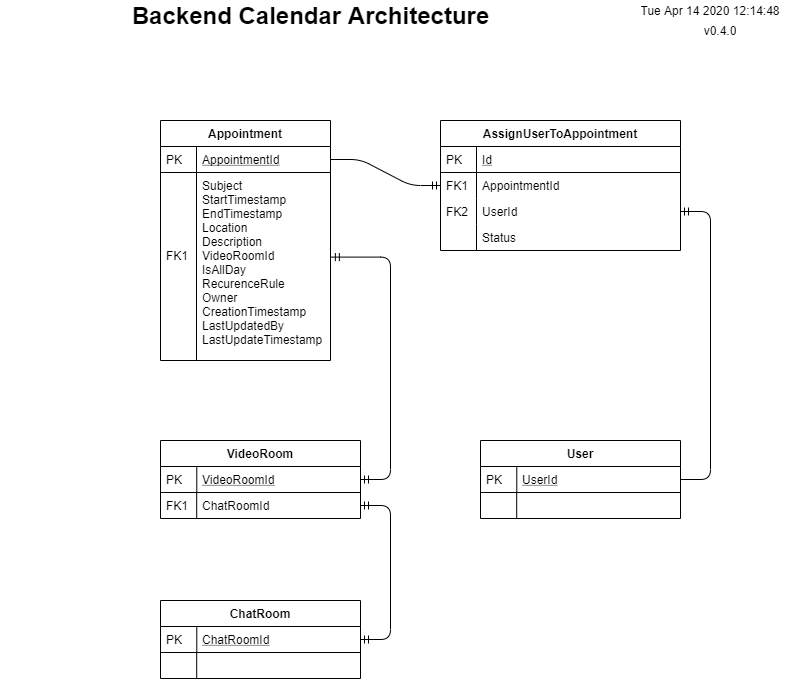

The diagram above was exported from draw.io. Its source (the exported page's mxGraphModel, read from the mxfile embedded in the PNG):
<mxGraphModel dx="1038" dy="548" grid="1" gridSize="10" guides="1" tooltips="1" connect="1" arrows="1" fold="1" page="1" pageScale="1" pageWidth="827" pageHeight="1169" math="0" shadow="0">
  <root>
    <mxCell id="WIyWlLk6GJQsqaUBKTNV-0" />
    <mxCell id="WIyWlLk6GJQsqaUBKTNV-1" parent="WIyWlLk6GJQsqaUBKTNV-0" />
    <mxCell id="zkfFHV4jXpPFQw0GAbJ--51" value="Appointment" style="swimlane;fontStyle=1;childLayout=stackLayout;horizontal=1;startSize=26;horizontalStack=0;resizeParent=1;resizeLast=0;collapsible=1;marginBottom=0;rounded=0;shadow=0;strokeWidth=1;" parent="WIyWlLk6GJQsqaUBKTNV-1" vertex="1">
      <mxGeometry x="160" y="120" width="170" height="240" as="geometry">
        <mxRectangle x="20" y="80" width="160" height="26" as="alternateBounds" />
      </mxGeometry>
    </mxCell>
    <mxCell id="zkfFHV4jXpPFQw0GAbJ--52" value="AppointmentId" style="shape=partialRectangle;top=0;left=0;right=0;bottom=1;align=left;verticalAlign=top;fillColor=none;spacingLeft=40;spacingRight=4;overflow=hidden;rotatable=0;points=[[0,0.5],[1,0.5]];portConstraint=eastwest;dropTarget=0;rounded=0;shadow=0;strokeWidth=1;fontStyle=4" parent="zkfFHV4jXpPFQw0GAbJ--51" vertex="1">
      <mxGeometry y="26" width="170" height="26" as="geometry" />
    </mxCell>
    <mxCell id="zkfFHV4jXpPFQw0GAbJ--53" value="PK" style="shape=partialRectangle;top=0;left=0;bottom=0;fillColor=none;align=left;verticalAlign=top;spacingLeft=4;spacingRight=4;overflow=hidden;rotatable=0;points=[];portConstraint=eastwest;part=1;" parent="zkfFHV4jXpPFQw0GAbJ--52" vertex="1" connectable="0">
      <mxGeometry width="36" height="26" as="geometry" />
    </mxCell>
    <mxCell id="zkfFHV4jXpPFQw0GAbJ--54" value="Subject&#10;StartTimestamp&#10;EndTimestamp&#10;Location&#10;Description&#10;VideoRoomId&#10;IsAllDay&#10;RecurenceRule&#10;Owner&#10;CreationTimestamp&#10;LastUpdatedBy&#10;LastUpdateTimestamp&#10;" style="shape=partialRectangle;top=0;left=0;right=0;bottom=0;align=left;verticalAlign=top;fillColor=none;spacingLeft=40;spacingRight=4;overflow=hidden;rotatable=0;points=[[0,0.5],[1,0.5]];portConstraint=eastwest;dropTarget=0;rounded=0;shadow=0;strokeWidth=1;" parent="zkfFHV4jXpPFQw0GAbJ--51" vertex="1">
      <mxGeometry y="52" width="170" height="188" as="geometry" />
    </mxCell>
    <mxCell id="zkfFHV4jXpPFQw0GAbJ--55" value="&#10;&#10;&#10;&#10;&#10;FK1" style="shape=partialRectangle;top=0;left=0;bottom=0;fillColor=none;align=left;verticalAlign=top;spacingLeft=4;spacingRight=4;overflow=hidden;rotatable=0;points=[];portConstraint=eastwest;part=1;" parent="zkfFHV4jXpPFQw0GAbJ--54" vertex="1" connectable="0">
      <mxGeometry width="36" height="188.00000000000003" as="geometry" />
    </mxCell>
    <mxCell id="GIATgUhX41wpnzbBtfKV-0" value="Backend Calendar Architecture" style="text;strokeColor=none;fillColor=none;html=1;fontSize=24;fontStyle=1;verticalAlign=middle;align=center;" parent="WIyWlLk6GJQsqaUBKTNV-1" vertex="1">
      <mxGeometry width="620" height="30" as="geometry" />
    </mxCell>
    <UserObject label="%date{ddd mmm dd yyyy HH:MM:ss}%" placeholders="1" id="GIATgUhX41wpnzbBtfKV-1">
      <mxCell style="text;html=1;strokeColor=none;fillColor=none;align=center;verticalAlign=middle;whiteSpace=wrap;overflow=hidden;" parent="WIyWlLk6GJQsqaUBKTNV-1" vertex="1">
        <mxGeometry x="630" width="160" height="20" as="geometry" />
      </mxCell>
    </UserObject>
    <UserObject label="v0.4.0" placeholders="1" name="Variable" id="GIATgUhX41wpnzbBtfKV-2">
      <mxCell style="text;html=1;strokeColor=none;fillColor=none;align=center;verticalAlign=middle;whiteSpace=wrap;overflow=hidden;" parent="WIyWlLk6GJQsqaUBKTNV-1" vertex="1">
        <mxGeometry x="680" y="20" width="80" height="20" as="geometry" />
      </mxCell>
    </UserObject>
    <mxCell id="4PrKjLfKJxAvUVSXRBwQ-0" value="AssignUserToAppointment" style="swimlane;fontStyle=1;childLayout=stackLayout;horizontal=1;startSize=26;horizontalStack=0;resizeParent=1;resizeLast=0;collapsible=1;marginBottom=0;rounded=0;shadow=0;strokeWidth=1;" parent="WIyWlLk6GJQsqaUBKTNV-1" vertex="1">
      <mxGeometry x="440" y="120" width="240" height="130" as="geometry">
        <mxRectangle x="260" y="270" width="160" height="26" as="alternateBounds" />
      </mxGeometry>
    </mxCell>
    <mxCell id="4PrKjLfKJxAvUVSXRBwQ-1" value="Id" style="shape=partialRectangle;top=0;left=0;right=0;bottom=1;align=left;verticalAlign=top;fillColor=none;spacingLeft=40;spacingRight=4;overflow=hidden;rotatable=0;points=[[0,0.5],[1,0.5]];portConstraint=eastwest;dropTarget=0;rounded=0;shadow=0;strokeWidth=1;fontStyle=4" parent="4PrKjLfKJxAvUVSXRBwQ-0" vertex="1">
      <mxGeometry y="26" width="240" height="26" as="geometry" />
    </mxCell>
    <mxCell id="4PrKjLfKJxAvUVSXRBwQ-2" value="PK" style="shape=partialRectangle;top=0;left=0;bottom=0;fillColor=none;align=left;verticalAlign=top;spacingLeft=4;spacingRight=4;overflow=hidden;rotatable=0;points=[];portConstraint=eastwest;part=1;" parent="4PrKjLfKJxAvUVSXRBwQ-1" vertex="1" connectable="0">
      <mxGeometry width="36" height="26" as="geometry" />
    </mxCell>
    <mxCell id="4PrKjLfKJxAvUVSXRBwQ-3" value="AppointmentId" style="shape=partialRectangle;top=0;left=0;right=0;bottom=0;align=left;verticalAlign=top;fillColor=none;spacingLeft=40;spacingRight=4;overflow=hidden;rotatable=0;points=[[0,0.5],[1,0.5]];portConstraint=eastwest;dropTarget=0;rounded=0;shadow=0;strokeWidth=1;" parent="4PrKjLfKJxAvUVSXRBwQ-0" vertex="1">
      <mxGeometry y="52" width="240" height="26" as="geometry" />
    </mxCell>
    <mxCell id="4PrKjLfKJxAvUVSXRBwQ-4" value="FK1" style="shape=partialRectangle;top=0;left=0;bottom=0;fillColor=none;align=left;verticalAlign=top;spacingLeft=4;spacingRight=4;overflow=hidden;rotatable=0;points=[];portConstraint=eastwest;part=1;" parent="4PrKjLfKJxAvUVSXRBwQ-3" vertex="1" connectable="0">
      <mxGeometry width="36" height="26" as="geometry" />
    </mxCell>
    <mxCell id="4PrKjLfKJxAvUVSXRBwQ-5" value="UserId" style="shape=partialRectangle;top=0;left=0;right=0;bottom=0;align=left;verticalAlign=top;fillColor=none;spacingLeft=40;spacingRight=4;overflow=hidden;rotatable=0;points=[[0,0.5],[1,0.5]];portConstraint=eastwest;dropTarget=0;rounded=0;shadow=0;strokeWidth=1;" parent="4PrKjLfKJxAvUVSXRBwQ-0" vertex="1">
      <mxGeometry y="78" width="240" height="26" as="geometry" />
    </mxCell>
    <mxCell id="4PrKjLfKJxAvUVSXRBwQ-6" value="FK2" style="shape=partialRectangle;top=0;left=0;bottom=0;fillColor=none;align=left;verticalAlign=top;spacingLeft=4;spacingRight=4;overflow=hidden;rotatable=0;points=[];portConstraint=eastwest;part=1;" parent="4PrKjLfKJxAvUVSXRBwQ-5" vertex="1" connectable="0">
      <mxGeometry width="36" height="26" as="geometry" />
    </mxCell>
    <mxCell id="yVRr6M9g7rGiZ7vtkumb-4" value="Status" style="shape=partialRectangle;top=0;left=0;right=0;bottom=0;align=left;verticalAlign=top;fillColor=none;spacingLeft=40;spacingRight=4;overflow=hidden;rotatable=0;points=[[0,0.5],[1,0.5]];portConstraint=eastwest;dropTarget=0;rounded=0;shadow=0;strokeWidth=1;" vertex="1" parent="4PrKjLfKJxAvUVSXRBwQ-0">
      <mxGeometry y="104" width="240" height="26" as="geometry" />
    </mxCell>
    <mxCell id="yVRr6M9g7rGiZ7vtkumb-5" value="" style="shape=partialRectangle;top=0;left=0;bottom=0;fillColor=none;align=left;verticalAlign=top;spacingLeft=4;spacingRight=4;overflow=hidden;rotatable=0;points=[];portConstraint=eastwest;part=1;" vertex="1" connectable="0" parent="yVRr6M9g7rGiZ7vtkumb-4">
      <mxGeometry width="36" height="26" as="geometry" />
    </mxCell>
    <mxCell id="4PrKjLfKJxAvUVSXRBwQ-8" value="User" style="swimlane;fontStyle=1;childLayout=stackLayout;horizontal=1;startSize=26;horizontalStack=0;resizeParent=1;resizeLast=0;collapsible=1;marginBottom=0;rounded=0;shadow=0;strokeWidth=1;" parent="WIyWlLk6GJQsqaUBKTNV-1" vertex="1">
      <mxGeometry x="480" y="440" width="200" height="78" as="geometry">
        <mxRectangle x="20" y="80" width="160" height="26" as="alternateBounds" />
      </mxGeometry>
    </mxCell>
    <mxCell id="4PrKjLfKJxAvUVSXRBwQ-9" value="UserId" style="shape=partialRectangle;top=0;left=0;right=0;bottom=1;align=left;verticalAlign=top;fillColor=none;spacingLeft=40;spacingRight=4;overflow=hidden;rotatable=0;points=[[0,0.5],[1,0.5]];portConstraint=eastwest;dropTarget=0;rounded=0;shadow=0;strokeWidth=1;fontStyle=4" parent="4PrKjLfKJxAvUVSXRBwQ-8" vertex="1">
      <mxGeometry y="26" width="200" height="26" as="geometry" />
    </mxCell>
    <mxCell id="4PrKjLfKJxAvUVSXRBwQ-10" value="PK" style="shape=partialRectangle;top=0;left=0;bottom=0;fillColor=none;align=left;verticalAlign=top;spacingLeft=4;spacingRight=4;overflow=hidden;rotatable=0;points=[];portConstraint=eastwest;part=1;" parent="4PrKjLfKJxAvUVSXRBwQ-9" vertex="1" connectable="0">
      <mxGeometry width="36.281179138321995" height="26" as="geometry" />
    </mxCell>
    <mxCell id="4PrKjLfKJxAvUVSXRBwQ-11" value="" style="shape=partialRectangle;top=0;left=0;right=0;bottom=0;align=left;verticalAlign=top;fillColor=none;spacingLeft=40;spacingRight=4;overflow=hidden;rotatable=0;points=[[0,0.5],[1,0.5]];portConstraint=eastwest;dropTarget=0;rounded=0;shadow=0;strokeWidth=1;" parent="4PrKjLfKJxAvUVSXRBwQ-8" vertex="1">
      <mxGeometry y="52" width="200" height="26" as="geometry" />
    </mxCell>
    <mxCell id="4PrKjLfKJxAvUVSXRBwQ-12" value="" style="shape=partialRectangle;top=0;left=0;bottom=0;fillColor=none;align=left;verticalAlign=top;spacingLeft=4;spacingRight=4;overflow=hidden;rotatable=0;points=[];portConstraint=eastwest;part=1;" parent="4PrKjLfKJxAvUVSXRBwQ-11" vertex="1" connectable="0">
      <mxGeometry width="36.19047619047619" height="26" as="geometry" />
    </mxCell>
    <mxCell id="yVRr6M9g7rGiZ7vtkumb-6" value="VideoRoom" style="swimlane;fontStyle=1;childLayout=stackLayout;horizontal=1;startSize=26;horizontalStack=0;resizeParent=1;resizeLast=0;collapsible=1;marginBottom=0;rounded=0;shadow=0;strokeWidth=1;" vertex="1" parent="WIyWlLk6GJQsqaUBKTNV-1">
      <mxGeometry x="160" y="440" width="200" height="78" as="geometry">
        <mxRectangle x="20" y="80" width="160" height="26" as="alternateBounds" />
      </mxGeometry>
    </mxCell>
    <mxCell id="yVRr6M9g7rGiZ7vtkumb-7" value="VideoRoomId" style="shape=partialRectangle;top=0;left=0;right=0;bottom=1;align=left;verticalAlign=top;fillColor=none;spacingLeft=40;spacingRight=4;overflow=hidden;rotatable=0;points=[[0,0.5],[1,0.5]];portConstraint=eastwest;dropTarget=0;rounded=0;shadow=0;strokeWidth=1;fontStyle=4" vertex="1" parent="yVRr6M9g7rGiZ7vtkumb-6">
      <mxGeometry y="26" width="200" height="26" as="geometry" />
    </mxCell>
    <mxCell id="yVRr6M9g7rGiZ7vtkumb-8" value="PK" style="shape=partialRectangle;top=0;left=0;bottom=0;fillColor=none;align=left;verticalAlign=top;spacingLeft=4;spacingRight=4;overflow=hidden;rotatable=0;points=[];portConstraint=eastwest;part=1;" vertex="1" connectable="0" parent="yVRr6M9g7rGiZ7vtkumb-7">
      <mxGeometry width="36.281179138321995" height="26" as="geometry" />
    </mxCell>
    <mxCell id="yVRr6M9g7rGiZ7vtkumb-9" value="ChatRoomId" style="shape=partialRectangle;top=0;left=0;right=0;bottom=0;align=left;verticalAlign=top;fillColor=none;spacingLeft=40;spacingRight=4;overflow=hidden;rotatable=0;points=[[0,0.5],[1,0.5]];portConstraint=eastwest;dropTarget=0;rounded=0;shadow=0;strokeWidth=1;" vertex="1" parent="yVRr6M9g7rGiZ7vtkumb-6">
      <mxGeometry y="52" width="200" height="26" as="geometry" />
    </mxCell>
    <mxCell id="yVRr6M9g7rGiZ7vtkumb-10" value="FK1" style="shape=partialRectangle;top=0;left=0;bottom=0;fillColor=none;align=left;verticalAlign=top;spacingLeft=4;spacingRight=4;overflow=hidden;rotatable=0;points=[];portConstraint=eastwest;part=1;" vertex="1" connectable="0" parent="yVRr6M9g7rGiZ7vtkumb-9">
      <mxGeometry width="36.19047619047619" height="26" as="geometry" />
    </mxCell>
    <mxCell id="yVRr6M9g7rGiZ7vtkumb-11" value="ChatRoom" style="swimlane;fontStyle=1;childLayout=stackLayout;horizontal=1;startSize=26;horizontalStack=0;resizeParent=1;resizeLast=0;collapsible=1;marginBottom=0;rounded=0;shadow=0;strokeWidth=1;" vertex="1" parent="WIyWlLk6GJQsqaUBKTNV-1">
      <mxGeometry x="160" y="600" width="200" height="78" as="geometry">
        <mxRectangle x="20" y="80" width="160" height="26" as="alternateBounds" />
      </mxGeometry>
    </mxCell>
    <mxCell id="yVRr6M9g7rGiZ7vtkumb-12" value="ChatRoomId" style="shape=partialRectangle;top=0;left=0;right=0;bottom=1;align=left;verticalAlign=top;fillColor=none;spacingLeft=40;spacingRight=4;overflow=hidden;rotatable=0;points=[[0,0.5],[1,0.5]];portConstraint=eastwest;dropTarget=0;rounded=0;shadow=0;strokeWidth=1;fontStyle=4" vertex="1" parent="yVRr6M9g7rGiZ7vtkumb-11">
      <mxGeometry y="26" width="200" height="26" as="geometry" />
    </mxCell>
    <mxCell id="yVRr6M9g7rGiZ7vtkumb-13" value="PK" style="shape=partialRectangle;top=0;left=0;bottom=0;fillColor=none;align=left;verticalAlign=top;spacingLeft=4;spacingRight=4;overflow=hidden;rotatable=0;points=[];portConstraint=eastwest;part=1;" vertex="1" connectable="0" parent="yVRr6M9g7rGiZ7vtkumb-12">
      <mxGeometry width="36.281179138321995" height="26" as="geometry" />
    </mxCell>
    <mxCell id="yVRr6M9g7rGiZ7vtkumb-14" value="" style="shape=partialRectangle;top=0;left=0;right=0;bottom=0;align=left;verticalAlign=top;fillColor=none;spacingLeft=40;spacingRight=4;overflow=hidden;rotatable=0;points=[[0,0.5],[1,0.5]];portConstraint=eastwest;dropTarget=0;rounded=0;shadow=0;strokeWidth=1;" vertex="1" parent="yVRr6M9g7rGiZ7vtkumb-11">
      <mxGeometry y="52" width="200" height="26" as="geometry" />
    </mxCell>
    <mxCell id="yVRr6M9g7rGiZ7vtkumb-15" value="" style="shape=partialRectangle;top=0;left=0;bottom=0;fillColor=none;align=left;verticalAlign=top;spacingLeft=4;spacingRight=4;overflow=hidden;rotatable=0;points=[];portConstraint=eastwest;part=1;" vertex="1" connectable="0" parent="yVRr6M9g7rGiZ7vtkumb-14">
      <mxGeometry width="36.19047619047619" height="26" as="geometry" />
    </mxCell>
    <mxCell id="yVRr6M9g7rGiZ7vtkumb-16" value="" style="edgeStyle=entityRelationEdgeStyle;fontSize=12;html=1;endArrow=ERmandOne;entryX=0;entryY=0.5;entryDx=0;entryDy=0;exitX=1;exitY=0.5;exitDx=0;exitDy=0;" edge="1" parent="WIyWlLk6GJQsqaUBKTNV-1" source="zkfFHV4jXpPFQw0GAbJ--52" target="4PrKjLfKJxAvUVSXRBwQ-3">
      <mxGeometry width="100" height="100" relative="1" as="geometry">
        <mxPoint x="360" y="140" as="sourcePoint" />
        <mxPoint x="460" y="320" as="targetPoint" />
      </mxGeometry>
    </mxCell>
    <mxCell id="yVRr6M9g7rGiZ7vtkumb-19" value="" style="edgeStyle=entityRelationEdgeStyle;fontSize=12;html=1;endArrow=ERmandOne;startArrow=ERmandOne;exitX=1.005;exitY=0.45;exitDx=0;exitDy=0;exitPerimeter=0;" edge="1" parent="WIyWlLk6GJQsqaUBKTNV-1" source="zkfFHV4jXpPFQw0GAbJ--54" target="yVRr6M9g7rGiZ7vtkumb-7">
      <mxGeometry width="100" height="100" relative="1" as="geometry">
        <mxPoint x="245" y="400" as="sourcePoint" />
        <mxPoint x="450" y="120" as="targetPoint" />
      </mxGeometry>
    </mxCell>
    <mxCell id="yVRr6M9g7rGiZ7vtkumb-20" value="" style="edgeStyle=entityRelationEdgeStyle;fontSize=12;html=1;endArrow=ERmandOne;startArrow=ERmandOne;exitX=1;exitY=0.5;exitDx=0;exitDy=0;" edge="1" parent="WIyWlLk6GJQsqaUBKTNV-1" source="yVRr6M9g7rGiZ7vtkumb-12" target="yVRr6M9g7rGiZ7vtkumb-9">
      <mxGeometry width="100" height="100" relative="1" as="geometry">
        <mxPoint x="410" y="639" as="sourcePoint" />
        <mxPoint x="410" y="505" as="targetPoint" />
      </mxGeometry>
    </mxCell>
    <mxCell id="yVRr6M9g7rGiZ7vtkumb-21" value="" style="edgeStyle=entityRelationEdgeStyle;fontSize=12;html=1;endArrow=ERmandOne;exitX=1;exitY=0.5;exitDx=0;exitDy=0;" edge="1" parent="WIyWlLk6GJQsqaUBKTNV-1" source="4PrKjLfKJxAvUVSXRBwQ-9" target="4PrKjLfKJxAvUVSXRBwQ-5">
      <mxGeometry width="100" height="100" relative="1" as="geometry">
        <mxPoint x="360" y="580" as="sourcePoint" />
        <mxPoint x="780" y="280" as="targetPoint" />
      </mxGeometry>
    </mxCell>
  </root>
</mxGraphModel>